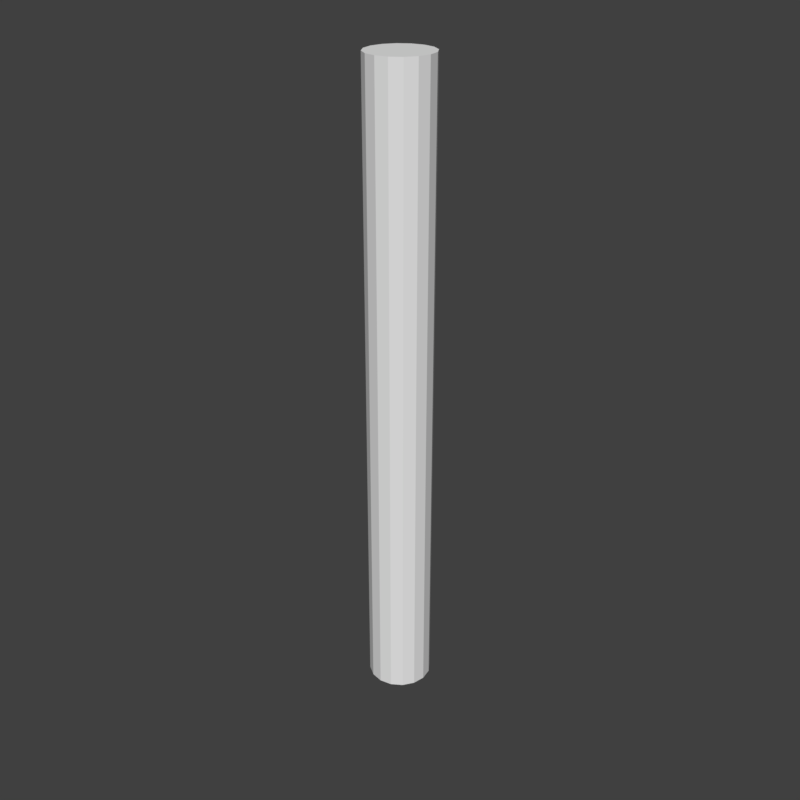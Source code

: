 # Source: mirror_cyl.blend  (saved by Blender 2.79.0; exported with 4.5.12 LTS)
import bpy
from mathutils import Matrix  # noqa: F401  (used for matrix-valued properties, if any)

bpy.ops.wm.read_factory_settings(use_empty=True)
scene = bpy.context.scene
scene.name = 'Scene'

# ---- collections
col_collection_1 = bpy.data.collections.new('Collection 1'); scene.collection.children.link(col_collection_1)

# ---- world
world_world = bpy.data.worlds.new('World'); scene.world = world_world
world_world.color = (0.05088, 0.05088, 0.05088)
world_world.use_sun_shadow = False
world_world.sun_shadow_jitter_overblur = 0.0
world_world.cycles.sampling_method = 'MANUAL'

# ---- meshes
me_cylinder = bpy.data.meshes.new('Cylinder')
me_cylinder.from_pydata([(0.0, 0.0, -0.1), (0.0, 0.0, 0.1), (0.0, 0.01, -0.1), (0.0, 0.01, 0.1), (0.003827, 0.009239, -0.1), (0.003827, 0.009239, 0.1), (0.007071, 0.007071, -0.1), (0.007071, 0.007071, 0.1), (0.009239, 0.003827, -0.1), (0.009239, 0.003827, 0.1), (0.01, -4.371e-10, -0.1), (0.01, -4.371e-10, 0.1), (0.009239, -0.003827, -0.1), (0.009239, -0.003827, 0.1), (0.007071, -0.007071, -0.1), (0.007071, -0.007071, 0.1), (0.003827, -0.009239, -0.1), (0.003827, -0.009239, 0.1), (1.51e-09, -0.01, -0.1), (1.51e-09, -0.01, 0.1), (-0.003827, -0.009239, -0.1), (-0.003827, -0.009239, 0.1), (-0.007071, -0.007071, -0.1), (-0.007071, -0.007071, 0.1), (-0.009239, -0.003827, -0.1), (-0.009239, -0.003827, 0.1), (-0.01, 1.192e-10, -0.1), (-0.01, 1.192e-10, 0.1), (-0.009239, 0.003827, -0.1), (-0.009239, 0.003827, 0.1), (-0.007071, 0.007071, -0.1), (-0.007071, 0.007071, 0.1), (-0.003827, 0.009239, -0.1), (-0.003827, 0.009239, 0.1)], [], [(0, 2, 4), (1, 5, 3), (2, 3, 5, 4), (0, 4, 6), (1, 7, 5), (4, 5, 7, 6), (0, 6, 8), (1, 9, 7), (6, 7, 9, 8), (0, 8, 10), (1, 11, 9), (8, 9, 11, 10), (0, 10, 12), (1, 13, 11), (10, 11, 13, 12), (0, 12, 14), (1, 15, 13), (12, 13, 15, 14), (0, 14, 16), (1, 17, 15), (14, 15, 17, 16), (0, 16, 18), (1, 19, 17), (16, 17, 19, 18), (0, 18, 20), (1, 21, 19), (18, 19, 21, 20), (0, 20, 22), (1, 23, 21), (20, 21, 23, 22), (0, 22, 24), (1, 25, 23), (22, 23, 25, 24), (0, 24, 26), (1, 27, 25), (24, 25, 27, 26), (0, 26, 28), (1, 29, 27), (26, 27, 29, 28), (0, 28, 30), (1, 31, 29), (28, 29, 31, 30), (0, 30, 32), (1, 33, 31), (30, 31, 33, 32), (0, 32, 2), (1, 3, 33), (32, 33, 3, 2)])
me_cylinder.use_remesh_preserve_volume = False
me_cylinder.use_remesh_preserve_attributes = False
me_cylinder.use_mirror_vertex_groups = False
me_cylinder.update()

# ---- objects
ob_cylinder = bpy.data.objects.new('Cylinder', me_cylinder)

# ---- transforms, parenting, visibility, modifiers, constraints
ob_cylinder.location = (0.0, 0.0, 0.0)
ob_cylinder.lineart.crease_threshold = 0.0

# ---- collection membership
col_collection_1.objects.link(ob_cylinder)

# ---- scene / render settings (as saved in the file)
scene.frame_start = 1; scene.frame_end = 250; scene.frame_set(1)
scene.render.engine = 'BLENDER_EEVEE_NEXT'
scene.render.resolution_x = 128
scene.render.resolution_y = 128
scene.render.dither_intensity = 0.0
scene.cycles.use_denoising = False
scene.cycles.samples = 128
scene.cycles.sampling_pattern = 'TABULATED_SOBOL'
scene.cycles.use_adaptive_sampling = False
scene.cycles.use_light_tree = False
scene.cycles.blur_glossy = 0.0
scene.cycles.sample_clamp_indirect = 0.0
scene.view_settings.view_transform = 'Standard'
bpy.context.view_layer.update()

# ---- added for rendering (the .blend has no active camera and no usable light): camera, sun
cam_auto = bpy.data.cameras.new('AutoCamera')
cam_auto.lens = 50.0
cam_auto.sensor_width = 36.0
cam_auto.clip_end = 1000.0
ob_auto_camera = bpy.data.objects.new('AutoCamera', cam_auto)
scene.collection.objects.link(ob_auto_camera)
ob_auto_camera.location = (0.186886, -0.224263, 0.149509)
ob_auto_camera.rotation_euler = (1.09748, -7.21219e-08, 0.694738)
scene.camera = ob_auto_camera
light_auto_sun = bpy.data.lights.new('AutoSun', 'SUN')
light_auto_sun.energy = 3.0
light_auto_sun.angle = 0.0523599
ob_auto_sun = bpy.data.objects.new('AutoSun', light_auto_sun)
scene.collection.objects.link(ob_auto_sun)
ob_auto_sun.rotation_euler = (0.872665, 0.174533, 0.523599)
bpy.context.view_layer.update()
